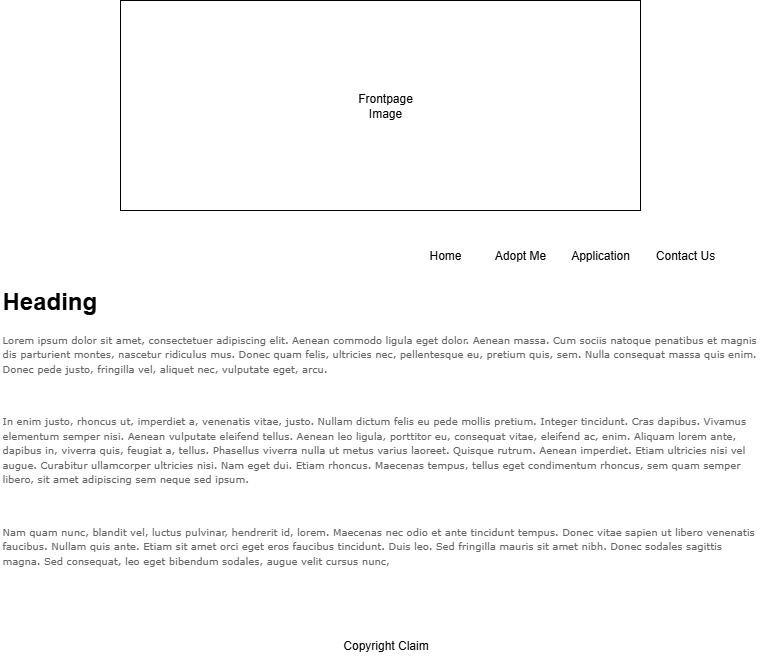

The diagram above was exported from draw.io. Its source (the exported page's mxGraphModel, read from the mxfile embedded in the PNG):
<mxGraphModel dx="1042" dy="510" grid="1" gridSize="10" guides="1" tooltips="1" connect="1" arrows="1" fold="1" page="1" pageScale="1" pageWidth="850" pageHeight="1100" math="0" shadow="0">
  <root>
    <mxCell id="0" />
    <mxCell id="1" parent="0" />
    <mxCell id="AMb9DhauRVGOxSxsm0Yw-1" value="" style="rounded=0;whiteSpace=wrap;html=1;" vertex="1" parent="1">
      <mxGeometry x="160" y="40" width="520" height="210" as="geometry" />
    </mxCell>
    <mxCell id="AMb9DhauRVGOxSxsm0Yw-2" value="Frontpage Image" style="text;html=1;align=center;verticalAlign=middle;whiteSpace=wrap;rounded=0;" vertex="1" parent="1">
      <mxGeometry x="395" y="130" width="60" height="30" as="geometry" />
    </mxCell>
    <mxCell id="AMb9DhauRVGOxSxsm0Yw-3" value="Contact Us" style="text;html=1;align=center;verticalAlign=middle;whiteSpace=wrap;rounded=0;" vertex="1" parent="1">
      <mxGeometry x="690" y="280" width="70" height="30" as="geometry" />
    </mxCell>
    <mxCell id="AMb9DhauRVGOxSxsm0Yw-4" value="Application" style="text;html=1;align=center;verticalAlign=middle;whiteSpace=wrap;rounded=0;" vertex="1" parent="1">
      <mxGeometry x="610" y="280" width="60" height="30" as="geometry" />
    </mxCell>
    <mxCell id="AMb9DhauRVGOxSxsm0Yw-5" value="Adopt Me" style="text;html=1;align=center;verticalAlign=middle;whiteSpace=wrap;rounded=0;" vertex="1" parent="1">
      <mxGeometry x="530" y="280" width="60" height="30" as="geometry" />
    </mxCell>
    <mxCell id="AMb9DhauRVGOxSxsm0Yw-6" value="Home" style="text;html=1;align=center;verticalAlign=middle;whiteSpace=wrap;rounded=0;" vertex="1" parent="1">
      <mxGeometry x="455" y="280" width="60" height="30" as="geometry" />
    </mxCell>
    <mxCell id="AMb9DhauRVGOxSxsm0Yw-9" value="&lt;h1 style=&quot;margin-top: 0px;&quot;&gt;Heading&lt;/h1&gt;&lt;p&gt;&lt;span style=&quot;color: rgb(102, 102, 102); font-family: Verdana, Geneva, sans-serif; font-size: 10px; background-color: rgb(255, 255, 255);&quot;&gt;Lorem ipsum dolor sit amet, consectetuer adipiscing elit. Aenean commodo ligula eget dolor. Aenean massa. Cum sociis natoque penatibus et magnis dis parturient montes, nascetur ridiculus mus. Donec quam felis, ultricies nec, pellentesque eu, pretium quis, sem. Nulla consequat massa quis enim. Donec pede justo, fringilla vel, aliquet nec, vulputate eget, arcu.&amp;nbsp;&lt;/span&gt;&lt;/p&gt;&lt;p&gt;&lt;span style=&quot;color: rgb(102, 102, 102); font-family: Verdana, Geneva, sans-serif; font-size: 10px; background-color: rgb(255, 255, 255);&quot;&gt;&lt;br&gt;&lt;/span&gt;&lt;/p&gt;&lt;p&gt;&lt;span style=&quot;color: rgb(102, 102, 102); font-family: Verdana, Geneva, sans-serif; font-size: 10px; background-color: rgb(255, 255, 255);&quot;&gt;In enim justo, rhoncus ut, imperdiet a, venenatis vitae, justo. Nullam dictum felis eu pede mollis pretium. Integer tincidunt. Cras dapibus. Vivamus elementum semper nisi. Aenean vulputate eleifend tellus. Aenean leo ligula, porttitor eu, consequat vitae, eleifend ac, enim. Aliquam lorem ante, dapibus in, viverra quis, feugiat a, tellus. Phasellus viverra nulla ut metus varius laoreet. Quisque rutrum. Aenean imperdiet. Etiam ultricies nisi vel augue. Curabitur ullamcorper ultricies nisi. Nam eget dui. Etiam rhoncus. Maecenas tempus, tellus eget condimentum rhoncus, sem quam semper libero, sit amet adipiscing sem neque sed ipsum.&amp;nbsp;&lt;/span&gt;&lt;/p&gt;&lt;p&gt;&lt;span style=&quot;color: rgb(102, 102, 102); font-family: Verdana, Geneva, sans-serif; font-size: 10px; background-color: rgb(255, 255, 255);&quot;&gt;&lt;br&gt;&lt;/span&gt;&lt;/p&gt;&lt;p&gt;&lt;span style=&quot;color: rgb(102, 102, 102); font-family: Verdana, Geneva, sans-serif; font-size: 10px; background-color: rgb(255, 255, 255);&quot;&gt;Nam quam nunc, blandit vel, luctus pulvinar, hendrerit id, lorem. Maecenas nec odio et ante tincidunt tempus. Donec vitae sapien ut libero venenatis faucibus. Nullam quis ante. Etiam sit amet orci eget eros faucibus tincidunt. Duis leo. Sed fringilla mauris sit amet nibh. Donec sodales sagittis magna. Sed consequat, leo eget bibendum sodales, augue velit cursus nunc,&lt;/span&gt;&lt;/p&gt;" style="text;html=1;whiteSpace=wrap;overflow=hidden;rounded=0;" vertex="1" parent="1">
      <mxGeometry x="40" y="320" width="760" height="310" as="geometry" />
    </mxCell>
    <mxCell id="AMb9DhauRVGOxSxsm0Yw-11" value="Copyright Claim" style="text;html=1;align=center;verticalAlign=middle;whiteSpace=wrap;rounded=0;" vertex="1" parent="1">
      <mxGeometry x="353" y="670" width="145" height="30" as="geometry" />
    </mxCell>
  </root>
</mxGraphModel>